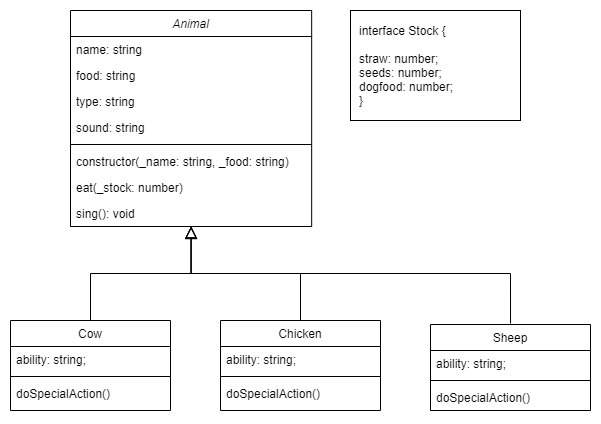

The diagram above was exported from draw.io. Its source (the exported page's mxGraphModel, read from the mxfile embedded in the PNG):
<mxGraphModel dx="895" dy="752" grid="1" gridSize="10" guides="1" tooltips="1" connect="1" arrows="1" fold="1" page="1" pageScale="1" pageWidth="827" pageHeight="1169" math="0" shadow="0">
  <root>
    <mxCell id="WIyWlLk6GJQsqaUBKTNV-0" />
    <mxCell id="WIyWlLk6GJQsqaUBKTNV-1" parent="WIyWlLk6GJQsqaUBKTNV-0" />
    <mxCell id="zkfFHV4jXpPFQw0GAbJ--0" value="Animal" style="swimlane;fontStyle=2;align=center;verticalAlign=top;childLayout=stackLayout;horizontal=1;startSize=26;horizontalStack=0;resizeParent=1;resizeLast=0;collapsible=1;marginBottom=0;rounded=0;shadow=0;strokeWidth=1;" parent="WIyWlLk6GJQsqaUBKTNV-1" vertex="1">
      <mxGeometry x="180" y="50" width="241.16" height="216" as="geometry">
        <mxRectangle x="230" y="140" width="160" height="26" as="alternateBounds" />
      </mxGeometry>
    </mxCell>
    <mxCell id="zkfFHV4jXpPFQw0GAbJ--1" value="name: string" style="text;align=left;verticalAlign=top;spacingLeft=4;spacingRight=4;overflow=hidden;rotatable=0;points=[[0,0.5],[1,0.5]];portConstraint=eastwest;" parent="zkfFHV4jXpPFQw0GAbJ--0" vertex="1">
      <mxGeometry y="26" width="241.16" height="26" as="geometry" />
    </mxCell>
    <mxCell id="zkfFHV4jXpPFQw0GAbJ--2" value="food: string" style="text;align=left;verticalAlign=top;spacingLeft=4;spacingRight=4;overflow=hidden;rotatable=0;points=[[0,0.5],[1,0.5]];portConstraint=eastwest;rounded=0;shadow=0;html=0;" parent="zkfFHV4jXpPFQw0GAbJ--0" vertex="1">
      <mxGeometry y="52" width="241.16" height="26" as="geometry" />
    </mxCell>
    <mxCell id="0795xqclZ4_1_Etu8bpX-11" value="type: string" style="text;align=left;verticalAlign=top;spacingLeft=4;spacingRight=4;overflow=hidden;rotatable=0;points=[[0,0.5],[1,0.5]];portConstraint=eastwest;rounded=0;shadow=0;html=0;" parent="zkfFHV4jXpPFQw0GAbJ--0" vertex="1">
      <mxGeometry y="78" width="241.16" height="26" as="geometry" />
    </mxCell>
    <mxCell id="-lOX6QNjhlU2WS7Z_6lv-0" value="sound: string" style="text;align=left;verticalAlign=top;spacingLeft=4;spacingRight=4;overflow=hidden;rotatable=0;points=[[0,0.5],[1,0.5]];portConstraint=eastwest;rounded=0;shadow=0;html=0;" vertex="1" parent="zkfFHV4jXpPFQw0GAbJ--0">
      <mxGeometry y="104" width="241.16" height="26" as="geometry" />
    </mxCell>
    <mxCell id="zkfFHV4jXpPFQw0GAbJ--4" value="" style="line;html=1;strokeWidth=1;align=left;verticalAlign=middle;spacingTop=-1;spacingLeft=3;spacingRight=3;rotatable=0;labelPosition=right;points=[];portConstraint=eastwest;" parent="zkfFHV4jXpPFQw0GAbJ--0" vertex="1">
      <mxGeometry y="130" width="241.16" height="8" as="geometry" />
    </mxCell>
    <mxCell id="zkfFHV4jXpPFQw0GAbJ--5" value="constructor(_name: string, _food: string)" style="text;align=left;verticalAlign=top;spacingLeft=4;spacingRight=4;overflow=hidden;rotatable=0;points=[[0,0.5],[1,0.5]];portConstraint=eastwest;" parent="zkfFHV4jXpPFQw0GAbJ--0" vertex="1">
      <mxGeometry y="138" width="241.16" height="26" as="geometry" />
    </mxCell>
    <mxCell id="0795xqclZ4_1_Etu8bpX-9" value="eat(_stock: number)" style="text;align=left;verticalAlign=top;spacingLeft=4;spacingRight=4;overflow=hidden;rotatable=0;points=[[0,0.5],[1,0.5]];portConstraint=eastwest;" parent="zkfFHV4jXpPFQw0GAbJ--0" vertex="1">
      <mxGeometry y="164" width="241.16" height="26" as="geometry" />
    </mxCell>
    <mxCell id="0795xqclZ4_1_Etu8bpX-8" value="sing(): void" style="text;align=left;verticalAlign=top;spacingLeft=4;spacingRight=4;overflow=hidden;rotatable=0;points=[[0,0.5],[1,0.5]];portConstraint=eastwest;" parent="zkfFHV4jXpPFQw0GAbJ--0" vertex="1">
      <mxGeometry y="190" width="241.16" height="26" as="geometry" />
    </mxCell>
    <mxCell id="zkfFHV4jXpPFQw0GAbJ--6" value="Cow" style="swimlane;fontStyle=0;align=center;verticalAlign=top;childLayout=stackLayout;horizontal=1;startSize=26;horizontalStack=0;resizeParent=1;resizeLast=0;collapsible=1;marginBottom=0;rounded=0;shadow=0;strokeWidth=1;" parent="WIyWlLk6GJQsqaUBKTNV-1" vertex="1">
      <mxGeometry x="120" y="360" width="160" height="90" as="geometry">
        <mxRectangle x="130" y="380" width="160" height="26" as="alternateBounds" />
      </mxGeometry>
    </mxCell>
    <mxCell id="zkfFHV4jXpPFQw0GAbJ--7" value="ability: string;" style="text;align=left;verticalAlign=top;spacingLeft=4;spacingRight=4;overflow=hidden;rotatable=0;points=[[0,0.5],[1,0.5]];portConstraint=eastwest;" parent="zkfFHV4jXpPFQw0GAbJ--6" vertex="1">
      <mxGeometry y="26" width="160" height="26" as="geometry" />
    </mxCell>
    <mxCell id="zkfFHV4jXpPFQw0GAbJ--9" value="" style="line;html=1;strokeWidth=1;align=left;verticalAlign=middle;spacingTop=-1;spacingLeft=3;spacingRight=3;rotatable=0;labelPosition=right;points=[];portConstraint=eastwest;" parent="zkfFHV4jXpPFQw0GAbJ--6" vertex="1">
      <mxGeometry y="52" width="160" height="8" as="geometry" />
    </mxCell>
    <mxCell id="zkfFHV4jXpPFQw0GAbJ--11" value="doSpecialAction()" style="text;align=left;verticalAlign=top;spacingLeft=4;spacingRight=4;overflow=hidden;rotatable=0;points=[[0,0.5],[1,0.5]];portConstraint=eastwest;" parent="zkfFHV4jXpPFQw0GAbJ--6" vertex="1">
      <mxGeometry y="60" width="160" height="26" as="geometry" />
    </mxCell>
    <mxCell id="zkfFHV4jXpPFQw0GAbJ--12" value="" style="endArrow=block;endSize=10;endFill=0;shadow=0;strokeWidth=1;rounded=0;edgeStyle=elbowEdgeStyle;elbow=vertical;" parent="WIyWlLk6GJQsqaUBKTNV-1" source="zkfFHV4jXpPFQw0GAbJ--6" target="zkfFHV4jXpPFQw0GAbJ--0" edge="1">
      <mxGeometry width="160" relative="1" as="geometry">
        <mxPoint x="200" y="203" as="sourcePoint" />
        <mxPoint x="200" y="203" as="targetPoint" />
      </mxGeometry>
    </mxCell>
    <mxCell id="zkfFHV4jXpPFQw0GAbJ--13" value="Chicken" style="swimlane;fontStyle=0;align=center;verticalAlign=top;childLayout=stackLayout;horizontal=1;startSize=26;horizontalStack=0;resizeParent=1;resizeLast=0;collapsible=1;marginBottom=0;rounded=0;shadow=0;strokeWidth=1;" parent="WIyWlLk6GJQsqaUBKTNV-1" vertex="1">
      <mxGeometry x="330" y="360" width="160" height="90" as="geometry">
        <mxRectangle x="340" y="380" width="170" height="26" as="alternateBounds" />
      </mxGeometry>
    </mxCell>
    <mxCell id="zkfFHV4jXpPFQw0GAbJ--14" value="ability: string;" style="text;align=left;verticalAlign=top;spacingLeft=4;spacingRight=4;overflow=hidden;rotatable=0;points=[[0,0.5],[1,0.5]];portConstraint=eastwest;" parent="zkfFHV4jXpPFQw0GAbJ--13" vertex="1">
      <mxGeometry y="26" width="160" height="26" as="geometry" />
    </mxCell>
    <mxCell id="zkfFHV4jXpPFQw0GAbJ--15" value="" style="line;html=1;strokeWidth=1;align=left;verticalAlign=middle;spacingTop=-1;spacingLeft=3;spacingRight=3;rotatable=0;labelPosition=right;points=[];portConstraint=eastwest;" parent="zkfFHV4jXpPFQw0GAbJ--13" vertex="1">
      <mxGeometry y="52" width="160" height="8" as="geometry" />
    </mxCell>
    <mxCell id="0795xqclZ4_1_Etu8bpX-14" value="doSpecialAction()" style="text;align=left;verticalAlign=top;spacingLeft=4;spacingRight=4;overflow=hidden;rotatable=0;points=[[0,0.5],[1,0.5]];portConstraint=eastwest;" parent="zkfFHV4jXpPFQw0GAbJ--13" vertex="1">
      <mxGeometry y="60" width="160" height="26" as="geometry" />
    </mxCell>
    <mxCell id="zkfFHV4jXpPFQw0GAbJ--16" value="" style="endArrow=block;endSize=10;endFill=0;shadow=0;strokeWidth=1;rounded=0;edgeStyle=elbowEdgeStyle;elbow=vertical;" parent="WIyWlLk6GJQsqaUBKTNV-1" source="zkfFHV4jXpPFQw0GAbJ--13" target="zkfFHV4jXpPFQw0GAbJ--0" edge="1">
      <mxGeometry width="160" relative="1" as="geometry">
        <mxPoint x="210" y="373" as="sourcePoint" />
        <mxPoint x="310" y="271" as="targetPoint" />
      </mxGeometry>
    </mxCell>
    <mxCell id="0795xqclZ4_1_Etu8bpX-7" style="edgeStyle=orthogonalEdgeStyle;rounded=0;orthogonalLoop=1;jettySize=auto;html=1;endArrow=block;endFill=0;endSize=9;entryX=0.5;entryY=1;entryDx=0;entryDy=0;" parent="WIyWlLk6GJQsqaUBKTNV-1" target="zkfFHV4jXpPFQw0GAbJ--0" edge="1">
      <mxGeometry relative="1" as="geometry">
        <mxPoint x="320" y="290" as="targetPoint" />
        <mxPoint x="620.0285714285715" y="363" as="sourcePoint" />
        <Array as="points">
          <mxPoint x="620" y="313" />
          <mxPoint x="301" y="313" />
        </Array>
      </mxGeometry>
    </mxCell>
    <mxCell id="0795xqclZ4_1_Etu8bpX-0" value="Sheep" style="swimlane;fontStyle=0;align=center;verticalAlign=top;childLayout=stackLayout;horizontal=1;startSize=26;horizontalStack=0;resizeParent=1;resizeLast=0;collapsible=1;marginBottom=0;rounded=0;shadow=0;strokeWidth=1;" parent="WIyWlLk6GJQsqaUBKTNV-1" vertex="1">
      <mxGeometry x="540" y="364" width="160" height="86" as="geometry">
        <mxRectangle x="130" y="380" width="160" height="26" as="alternateBounds" />
      </mxGeometry>
    </mxCell>
    <mxCell id="0795xqclZ4_1_Etu8bpX-1" value="ability: string;" style="text;align=left;verticalAlign=top;spacingLeft=4;spacingRight=4;overflow=hidden;rotatable=0;points=[[0,0.5],[1,0.5]];portConstraint=eastwest;" parent="0795xqclZ4_1_Etu8bpX-0" vertex="1">
      <mxGeometry y="26" width="160" height="26" as="geometry" />
    </mxCell>
    <mxCell id="0795xqclZ4_1_Etu8bpX-3" value="" style="line;html=1;strokeWidth=1;align=left;verticalAlign=middle;spacingTop=-1;spacingLeft=3;spacingRight=3;rotatable=0;labelPosition=right;points=[];portConstraint=eastwest;" parent="0795xqclZ4_1_Etu8bpX-0" vertex="1">
      <mxGeometry y="52" width="160" height="8" as="geometry" />
    </mxCell>
    <mxCell id="0795xqclZ4_1_Etu8bpX-5" value="doSpecialAction()" style="text;align=left;verticalAlign=top;spacingLeft=4;spacingRight=4;overflow=hidden;rotatable=0;points=[[0,0.5],[1,0.5]];portConstraint=eastwest;" parent="0795xqclZ4_1_Etu8bpX-0" vertex="1">
      <mxGeometry y="60" width="160" height="26" as="geometry" />
    </mxCell>
    <mxCell id="0795xqclZ4_1_Etu8bpX-15" value="interface Stock {&lt;br&gt;&lt;br&gt;straw: number;&lt;br&gt;seeds: number;&lt;br&gt;dogfood: number;&lt;br&gt;}" style="rounded=0;whiteSpace=wrap;html=1;align=left;spacingLeft=7;" parent="WIyWlLk6GJQsqaUBKTNV-1" vertex="1">
      <mxGeometry x="460" y="50" width="170" height="110" as="geometry" />
    </mxCell>
  </root>
</mxGraphModel>